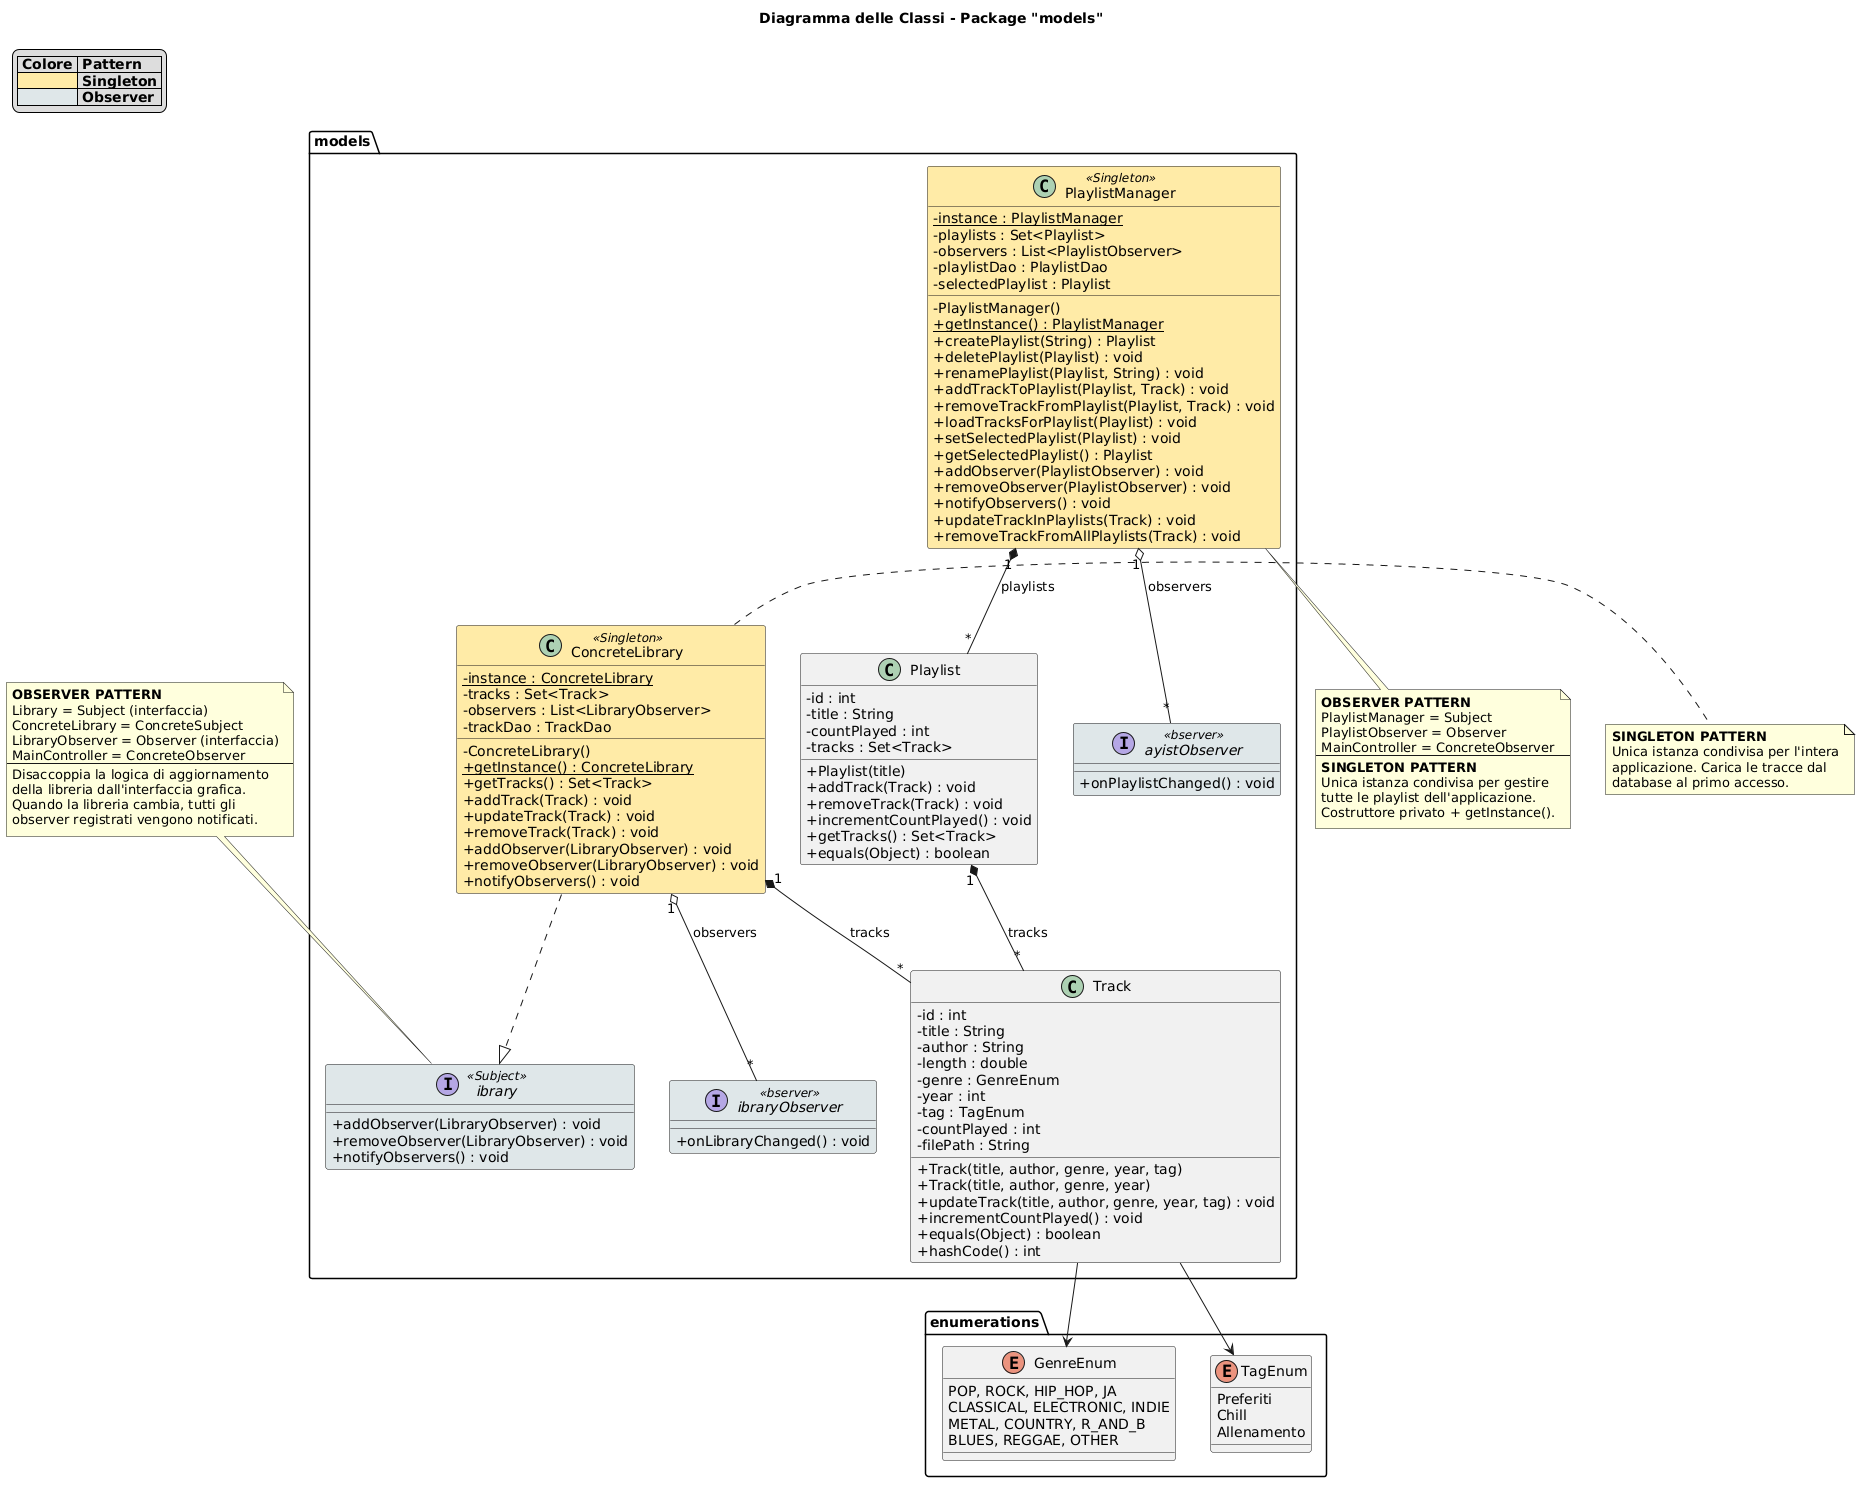

The diagram above was rendered by PlantUML. Its source (embedded in the PNG):
@startuml
title Diagramma delle Classi - Package "models"
skinparam classAttributeIconSize 0

legend top left
  |= Colore |= Pattern |
  |<#FFEAA7> | **Singleton** |
  |<#DFE6E9> | **Observer** |
endlegend

package "enumerations" {
  enum GenreEnum {
    POP, ROCK, HIP_HOP, JAZZ
    CLASSICAL, ELECTRONIC, INDIE
    METAL, COUNTRY, R_AND_B
    BLUES, REGGAE, OTHER
  }
  enum TagEnum {
    Preferiti
    Chill
    Allenamento
  }
}

package "models" {

  class Track {
    - id : int
    - title : String
    - author : String
    - length : double
    - genre : GenreEnum
    - year : int
    - tag : TagEnum
    - countPlayed : int
    - filePath : String
    + Track(title, author, genre, year, tag)
    + Track(title, author, genre, year)
    + updateTrack(title, author, genre, year, tag) : void
    + incrementCountPlayed() : void
    + equals(Object) : boolean
    + hashCode() : int
  }

  class Playlist {
    - id : int
    - title : String
    - countPlayed : int
    - tracks : Set<Track>
    + Playlist(title)
    + addTrack(Track) : void
    + removeTrack(Track) : void
    + incrementCountPlayed() : void
    + getTracks() : Set<Track>
    + equals(Object) : boolean
  }

  interface Library <<Subject>> #DFE6E9 {
    + addObserver(LibraryObserver) : void
    + removeObserver(LibraryObserver) : void
    + notifyObservers() : void
  }

  interface LibraryObserver <<Observer>> #DFE6E9 {
    + onLibraryChanged() : void
  }

  class ConcreteLibrary <<Singleton>> #FFEAA7 {
    - {static} instance : ConcreteLibrary
    - tracks : Set<Track>
    - observers : List<LibraryObserver>
    - trackDao : TrackDao
    - ConcreteLibrary()
    + {static} getInstance() : ConcreteLibrary
    + getTracks() : Set<Track>
    + addTrack(Track) : void
    + updateTrack(Track) : void
    + removeTrack(Track) : void
    + addObserver(LibraryObserver) : void
    + removeObserver(LibraryObserver) : void
    + notifyObservers() : void
  }

  interface PlaylistObserver <<Observer>> #DFE6E9 {
    + onPlaylistChanged() : void
  }

  class PlaylistManager <<Singleton>> #FFEAA7 {
    - {static} instance : PlaylistManager
    - playlists : Set<Playlist>
    - observers : List<PlaylistObserver>
    - playlistDao : PlaylistDao
    - selectedPlaylist : Playlist
    - PlaylistManager()
    + {static} getInstance() : PlaylistManager
    + createPlaylist(String) : Playlist
    + deletePlaylist(Playlist) : void
    + renamePlaylist(Playlist, String) : void
    + addTrackToPlaylist(Playlist, Track) : void
    + removeTrackFromPlaylist(Playlist, Track) : void
    + loadTracksForPlaylist(Playlist) : void
    + setSelectedPlaylist(Playlist) : void
    + getSelectedPlaylist() : Playlist
    + addObserver(PlaylistObserver) : void
    + removeObserver(PlaylistObserver) : void
    + notifyObservers() : void
    + updateTrackInPlaylists(Track) : void
    + removeTrackFromAllPlaylists(Track) : void
  }

  ConcreteLibrary ..|> Library
  ConcreteLibrary "1" *-- "*" Track : tracks
  ConcreteLibrary "1" o-- "*" LibraryObserver : observers
  PlaylistManager "1" *-- "*" Playlist : playlists
  PlaylistManager "1" o-- "*" PlaylistObserver : observers
  Playlist "1" *-- "*" Track : tracks
  Track --> GenreEnum
  Track --> TagEnum
}

note top of Library
  **OBSERVER PATTERN**
  Library = Subject (interfaccia)
  ConcreteLibrary = ConcreteSubject
  LibraryObserver = Observer (interfaccia)
  MainController = ConcreteObserver
  ---
  Disaccoppia la logica di aggiornamento
  della libreria dall'interfaccia grafica.
  Quando la libreria cambia, tutti gli
  observer registrati vengono notificati.
end note

note bottom of PlaylistManager
  **OBSERVER PATTERN**
  PlaylistManager = Subject
  PlaylistObserver = Observer
  MainController = ConcreteObserver
  ---
  **SINGLETON PATTERN**
  Unica istanza condivisa per gestire
  tutte le playlist dell'applicazione.
  Costruttore privato + getInstance().
end note

note right of ConcreteLibrary
  **SINGLETON PATTERN**
  Unica istanza condivisa per l'intera
  applicazione. Carica le tracce dal
  database al primo accesso.
end note
@enduml